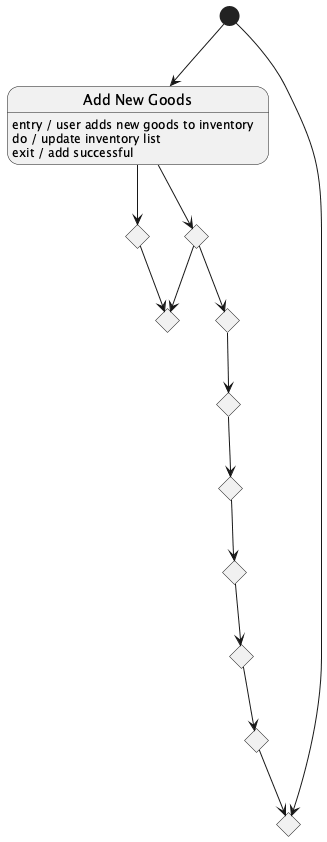

The diagram above was rendered by PlantUML. Its source (embedded in the PNG):
@startuml

[*] --> AddNewGoods
state "Add New Goods" as AddNewGoods
AddNewGoods : entry / user adds new goods to inventory
AddNewGoods : do / update inventory list
AddNewGoods : exit / add successful

state UpdatePrice <<choice>>
AddNewGoods --> UpdatePrice

state "Update Price" as UpdatePrice
UpdatePrice : entry / select item to update price
UpdatePrice : do / update price in database
UpdatePrice : exit / price updated

state RemoveGoods <<choice>>
AddNewGoods --> RemoveGoods

state "Remove Goods" as RemoveGoods
RemoveGoods : entry / user removes goods from inventory
RemoveGoods : do / remove from inventory list
RemoveGoods : exit / remove successful

state ExpiredGoods <<choice>>
UpdatePrice --> ExpiredGoods
RemoveGoods --> ExpiredGoods

state "Expired Goods" as ExpiredGoods
ExpiredGoods : entry / identify expired goods
ExpiredGoods : do / notify user of removal
ExpiredGoods : exit / expired goods removed

state PlaceOrder <<choice>>
RemoveGoods --> PlaceOrder

state "Place Order" as PlaceOrder
PlaceOrder : entry / place order with supplier
PlaceOrder : do / generate invoice for order
PlaceOrder : exit / order placed

state SearchItems <<choice>>
PlaceOrder --> SearchItems

state "Search Items" as SearchItems
SearchItems : entry / search inventory for items
SearchItems : do / select items for purchase
SearchItems : exit / items selected

state CalculateDiscountTax <<choice>>
SearchItems --> CalculateDiscountTax

state "Calculate Discount Tax" as CalculateDiscountTax
CalculateDiscountTax : entry / calculate discount and tax
CalculateDiscountTax : do / apply to total cost
CalculateDiscountTax : exit / total calculated

state GenerateReceipt <<choice>>
CalculateDiscountTax --> GenerateReceipt

state "Generate Receipt" as GenerateReceipt
GenerateReceipt : entry / generate receipt for customer
GenerateReceipt : do / print or email receipt
GenerateReceipt : exit / receipt generated

state ReplaceItemCancelReceipt <<choice>>
GenerateReceipt --> ReplaceItemCancelReceipt

state "Replace Item Cancel Receipt" as ReplaceItemCancelReceipt
ReplaceItemCancelReceipt : entry / replace item or cancel receipt
ReplaceItemCancelReceipt : do / update inventory and customer records
ReplaceItemCancelReceipt : exit / replacement or cancellation successful

state RecordCustomerRequests <<choice>>
ReplaceItemCancelReceipt --> RecordCustomerRequests

state "Record Customer Requests" as RecordCustomerRequests
RecordCustomerRequests : entry / record customer requests for items
RecordCustomerRequests : do / notify customer of availability
RecordCustomerRequests : exit / request recorded

state ViewTransactionSummary <<choice>>
RecordCustomerRequests --> ViewTransactionSummary

state "View Transaction Summary" as ViewTransactionSummary
ViewTransactionSummary : entry / view summary report of transactions
ViewTransactionSummary : do / display transaction history
ViewTransactionSummary : exit / summary viewed

[*] --> ViewTransactionSummary

@enduml